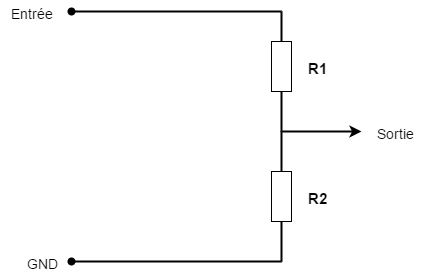

The diagram above was exported from draw.io. Its source (the exported page's mxGraphModel, read from the mxfile embedded in the PNG):
<mxGraphModel dx="880" dy="424" grid="1" gridSize="10" guides="1" tooltips="1" connect="1" arrows="1" fold="1" page="1" pageScale="1" pageWidth="826" pageHeight="1169" background="none" math="0">
  <root>
    <mxCell id="0" />
    <mxCell id="1" parent="0" />
    <mxCell id="2" value="" style="endArrow=none;html=1;endSize=6;strokeWidth=2;startArrow=oval;startFill=1;endFill=0;" parent="1" edge="1">
      <mxGeometry width="50" height="50" relative="1" as="geometry">
        <mxPoint x="90" y="60" as="sourcePoint" />
        <mxPoint x="300" y="60" as="targetPoint" />
      </mxGeometry>
    </mxCell>
    <mxCell id="4" value="" style="whiteSpace=wrap;html=1;" parent="1" vertex="1">
      <mxGeometry x="290" y="90" width="20" height="50" as="geometry" />
    </mxCell>
    <mxCell id="13" value="" style="endArrow=none;html=1;strokeWidth=2;endFill=0;" parent="1" target="4" edge="1">
      <mxGeometry width="50" height="50" relative="1" as="geometry">
        <mxPoint x="300" y="60" as="sourcePoint" />
        <mxPoint x="370" y="50" as="targetPoint" />
      </mxGeometry>
    </mxCell>
    <mxCell id="15" value="" style="endArrow=none;html=1;strokeWidth=2;exitX=0.5;exitY=1;endFill=0;" parent="1" source="4" edge="1">
      <mxGeometry width="50" height="50" relative="1" as="geometry">
        <mxPoint x="320" y="250" as="sourcePoint" />
        <mxPoint x="300" y="180" as="targetPoint" />
      </mxGeometry>
    </mxCell>
    <mxCell id="16" value="" style="endArrow=classic;html=1;strokeWidth=2;" parent="1" edge="1">
      <mxGeometry width="50" height="50" relative="1" as="geometry">
        <mxPoint x="300" y="180" as="sourcePoint" />
        <mxPoint x="380" y="180" as="targetPoint" />
      </mxGeometry>
    </mxCell>
    <mxCell id="18" value="" style="endArrow=none;html=1;strokeWidth=2;endFill=0;" parent="1" edge="1">
      <mxGeometry width="50" height="50" relative="1" as="geometry">
        <mxPoint x="300" y="180" as="sourcePoint" />
        <mxPoint x="300" y="220" as="targetPoint" />
      </mxGeometry>
    </mxCell>
    <mxCell id="21" value="" style="whiteSpace=wrap;html=1;" parent="1" vertex="1">
      <mxGeometry x="290" y="220" width="20" height="50" as="geometry" />
    </mxCell>
    <mxCell id="22" value="" style="endArrow=none;html=1;strokeWidth=2;startArrow=oval;startFill=1;endFill=0;" parent="1" edge="1">
      <mxGeometry width="50" height="50" relative="1" as="geometry">
        <mxPoint x="90" y="310" as="sourcePoint" />
        <mxPoint x="300" y="310" as="targetPoint" />
      </mxGeometry>
    </mxCell>
    <mxCell id="23" value="" style="endArrow=none;html=1;strokeWidth=2;entryX=0.5;entryY=1;endFill=0;" parent="1" target="21" edge="1">
      <mxGeometry width="50" height="50" relative="1" as="geometry">
        <mxPoint x="300" y="310" as="sourcePoint" />
        <mxPoint x="430" y="290" as="targetPoint" />
      </mxGeometry>
    </mxCell>
    <mxCell id="24" value="&lt;b&gt;&lt;font style=&quot;font-size: 15px&quot;&gt;R2&lt;/font&gt;&lt;/b&gt;" style="text;html=1;strokeColor=none;fillColor=none;align=center;verticalAlign=middle;whiteSpace=wrap;overflow=hidden;" parent="1" vertex="1">
      <mxGeometry x="300" y="233" width="70" height="25" as="geometry" />
    </mxCell>
    <mxCell id="26" value="&lt;b&gt;&lt;font style=&quot;font-size: 15px&quot;&gt;R1&lt;/font&gt;&lt;/b&gt;" style="text;html=1;strokeColor=none;fillColor=none;align=center;verticalAlign=middle;whiteSpace=wrap;overflow=hidden;" parent="1" vertex="1">
      <mxGeometry x="300" y="103" width="70" height="25" as="geometry" />
    </mxCell>
    <mxCell id="27" value="&lt;font style=&quot;font-size: 14px&quot;&gt;Entrée&lt;/font&gt;" style="text;html=1;strokeColor=none;fillColor=none;align=center;verticalAlign=middle;whiteSpace=wrap;overflow=hidden;" parent="1" vertex="1">
      <mxGeometry x="20" y="50" width="60" height="20" as="geometry" />
    </mxCell>
    <mxCell id="28" value="&lt;font style=&quot;font-size: 14px&quot;&gt;GND&lt;/font&gt;" style="text;html=1;strokeColor=none;fillColor=none;align=center;verticalAlign=middle;whiteSpace=wrap;overflow=hidden;" parent="1" vertex="1">
      <mxGeometry x="40" y="300" width="40" height="20" as="geometry" />
    </mxCell>
    <mxCell id="29" value="&lt;font style=&quot;font-size: 14px&quot;&gt;Sortie&lt;/font&gt;" style="text;html=1;strokeColor=none;fillColor=none;align=center;verticalAlign=middle;whiteSpace=wrap;overflow=hidden;" parent="1" vertex="1">
      <mxGeometry x="385" y="170" width="57" height="20" as="geometry" />
    </mxCell>
  </root>
</mxGraphModel>